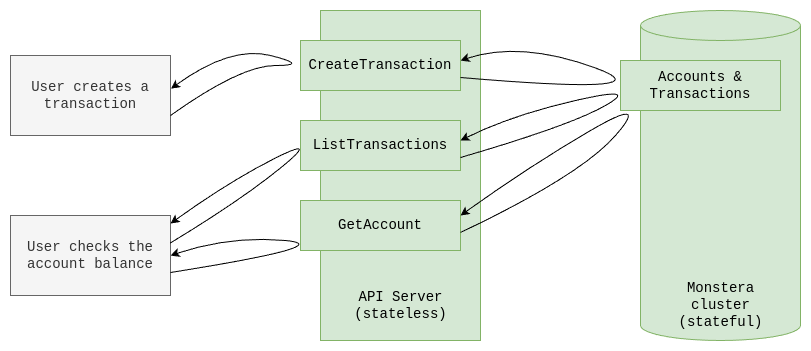

The diagram above was exported from draw.io. Its source (the exported page's mxGraphModel, read from the mxfile embedded in the PNG):
<mxGraphModel dx="2586" dy="1475" grid="1" gridSize="10" guides="1" tooltips="1" connect="1" arrows="1" fold="1" page="1" pageScale="1" pageWidth="3300" pageHeight="4681" math="0" shadow="0">
  <root>
    <mxCell id="0" />
    <mxCell id="1" parent="0" />
    <mxCell id="2" value="&lt;span style=&quot;font-family: &amp;quot;Courier New&amp;quot;; font-size: 14px;&quot;&gt;User creates a transaction&lt;/span&gt;" style="rounded=0;whiteSpace=wrap;html=1;fillColor=#f5f5f5;fontColor=#333333;strokeColor=#666666;" vertex="1" parent="1">
      <mxGeometry x="560" y="400" width="160" height="80" as="geometry" />
    </mxCell>
    <mxCell id="3" value="&lt;span style=&quot;font-family: &amp;quot;Courier New&amp;quot;; font-size: 14px;&quot;&gt;User checks the account balance&lt;/span&gt;" style="rounded=0;whiteSpace=wrap;html=1;fillColor=#f5f5f5;fontColor=#333333;strokeColor=#666666;" vertex="1" parent="1">
      <mxGeometry x="560" y="560" width="160" height="80" as="geometry" />
    </mxCell>
    <mxCell id="4" value="" style="curved=1;endArrow=classic;html=1;rounded=0;exitX=1;exitY=0.75;exitDx=0;exitDy=0;entryX=1.003;entryY=0.415;entryDx=0;entryDy=0;entryPerimeter=0;" edge="1" source="2" target="2" parent="1">
      <mxGeometry width="50" height="50" relative="1" as="geometry">
        <mxPoint x="810" y="500" as="sourcePoint" />
        <mxPoint x="720" y="420" as="targetPoint" />
        <Array as="points">
          <mxPoint x="790" y="410" />
          <mxPoint x="860" y="410" />
          <mxPoint x="780" y="390" />
        </Array>
      </mxGeometry>
    </mxCell>
    <mxCell id="5" value="" style="curved=1;endArrow=classic;html=1;rounded=0;exitX=1;exitY=0.75;exitDx=0;exitDy=0;entryX=1;entryY=0.5;entryDx=0;entryDy=0;" edge="1" target="3" parent="1">
      <mxGeometry width="50" height="50" relative="1" as="geometry">
        <mxPoint x="720" y="617" as="sourcePoint" />
        <mxPoint x="720" y="590" as="targetPoint" />
        <Array as="points">
          <mxPoint x="890" y="590" />
          <mxPoint x="780" y="580" />
        </Array>
      </mxGeometry>
    </mxCell>
    <mxCell id="6" value="" style="rounded=0;whiteSpace=wrap;html=1;fillColor=#d5e8d4;strokeColor=#82b366;" vertex="1" parent="1">
      <mxGeometry x="870" y="355" width="160" height="330" as="geometry" />
    </mxCell>
    <mxCell id="7" value="&lt;font style=&quot;font-size: 14px;&quot; face=&quot;Courier New&quot;&gt;CreateTransaction&lt;/font&gt;" style="rounded=0;whiteSpace=wrap;html=1;fillColor=#d5e8d4;strokeColor=#82b366;" vertex="1" parent="1">
      <mxGeometry x="850" y="385" width="160" height="50" as="geometry" />
    </mxCell>
    <mxCell id="8" value="&lt;font style=&quot;font-size: 14px;&quot; face=&quot;Courier New&quot;&gt;ListTransactions&lt;/font&gt;" style="rounded=0;whiteSpace=wrap;html=1;fillColor=#d5e8d4;strokeColor=#82b366;" vertex="1" parent="1">
      <mxGeometry x="850" y="465" width="160" height="50" as="geometry" />
    </mxCell>
    <mxCell id="9" value="&lt;font style=&quot;font-size: 14px;&quot; face=&quot;Courier New&quot;&gt;GetAccount&lt;/font&gt;" style="rounded=0;whiteSpace=wrap;html=1;fillColor=#d5e8d4;strokeColor=#82b366;" vertex="1" parent="1">
      <mxGeometry x="850" y="545" width="160" height="50" as="geometry" />
    </mxCell>
    <mxCell id="10" value="&lt;font style=&quot;font-size: 14px;&quot; face=&quot;Courier New&quot;&gt;API Server&lt;/font&gt;&lt;div&gt;&lt;font style=&quot;font-size: 14px;&quot; face=&quot;Courier New&quot;&gt;(stateless)&lt;/font&gt;&lt;/div&gt;" style="text;html=1;align=center;verticalAlign=middle;resizable=0;points=[];autosize=1;strokeColor=none;fillColor=none;" vertex="1" parent="1">
      <mxGeometry x="890" y="625" width="120" height="50" as="geometry" />
    </mxCell>
    <mxCell id="11" value="" style="shape=cylinder3;whiteSpace=wrap;html=1;boundedLbl=1;backgroundOutline=1;size=15;fillColor=#d5e8d4;strokeColor=#82b366;" vertex="1" parent="1">
      <mxGeometry x="1190" y="355" width="160" height="330" as="geometry" />
    </mxCell>
    <mxCell id="12" value="&lt;span style=&quot;font-family: &amp;quot;Courier New&amp;quot;; font-size: 14px; text-wrap-mode: wrap;&quot;&gt;Monstera cluster&lt;/span&gt;&lt;div&gt;&lt;span style=&quot;font-family: &amp;quot;Courier New&amp;quot;; font-size: 14px; text-wrap-mode: wrap;&quot;&gt;(stateful)&lt;/span&gt;&lt;/div&gt;" style="text;html=1;align=center;verticalAlign=middle;resizable=0;points=[];autosize=1;strokeColor=none;fillColor=none;" vertex="1" parent="1">
      <mxGeometry x="1190" y="625" width="160" height="50" as="geometry" />
    </mxCell>
    <mxCell id="13" value="&lt;font face=&quot;Courier New&quot;&gt;&lt;span style=&quot;font-size: 14px;&quot;&gt;Accounts &amp;amp; Transactions&lt;/span&gt;&lt;/font&gt;" style="rounded=0;whiteSpace=wrap;html=1;fillColor=#d5e8d4;strokeColor=#82b366;" vertex="1" parent="1">
      <mxGeometry x="1170" y="405" width="160" height="50" as="geometry" />
    </mxCell>
    <mxCell id="14" value="" style="curved=1;endArrow=classic;html=1;rounded=0;exitX=0.998;exitY=0.345;exitDx=0;exitDy=0;entryX=1.003;entryY=0.415;entryDx=0;entryDy=0;entryPerimeter=0;exitPerimeter=0;" edge="1" source="3" parent="1">
      <mxGeometry width="50" height="50" relative="1" as="geometry">
        <mxPoint x="720" y="595" as="sourcePoint" />
        <mxPoint x="720" y="568" as="targetPoint" />
        <Array as="points">
          <mxPoint x="790" y="545" />
          <mxPoint x="870" y="480" />
          <mxPoint x="780" y="525" />
        </Array>
      </mxGeometry>
    </mxCell>
    <mxCell id="15" value="" style="curved=1;endArrow=classic;html=1;rounded=0;exitX=1;exitY=0.75;exitDx=0;exitDy=0;entryX=1;entryY=0.5;entryDx=0;entryDy=0;" edge="1" parent="1">
      <mxGeometry width="50" height="50" relative="1" as="geometry">
        <mxPoint x="1010" y="422" as="sourcePoint" />
        <mxPoint x="1010" y="405" as="targetPoint" />
        <Array as="points">
          <mxPoint x="1220" y="440" />
          <mxPoint x="1070" y="385" />
        </Array>
      </mxGeometry>
    </mxCell>
    <mxCell id="16" value="" style="curved=1;endArrow=classic;html=1;rounded=0;exitX=1;exitY=0.75;exitDx=0;exitDy=0;entryX=1;entryY=0.5;entryDx=0;entryDy=0;" edge="1" parent="1">
      <mxGeometry width="50" height="50" relative="1" as="geometry">
        <mxPoint x="1010" y="502" as="sourcePoint" />
        <mxPoint x="1010" y="485" as="targetPoint" />
        <Array as="points">
          <mxPoint x="1120" y="470" />
          <mxPoint x="1190" y="430" />
          <mxPoint x="1060" y="460" />
        </Array>
      </mxGeometry>
    </mxCell>
    <mxCell id="17" value="" style="curved=1;endArrow=classic;html=1;rounded=0;exitX=1;exitY=0.75;exitDx=0;exitDy=0;entryX=1;entryY=0.5;entryDx=0;entryDy=0;" edge="1" parent="1">
      <mxGeometry width="50" height="50" relative="1" as="geometry">
        <mxPoint x="1010" y="577" as="sourcePoint" />
        <mxPoint x="1010" y="560" as="targetPoint" />
        <Array as="points">
          <mxPoint x="1130" y="520" />
          <mxPoint x="1200" y="440" />
          <mxPoint x="1080" y="510" />
        </Array>
      </mxGeometry>
    </mxCell>
  </root>
</mxGraphModel>